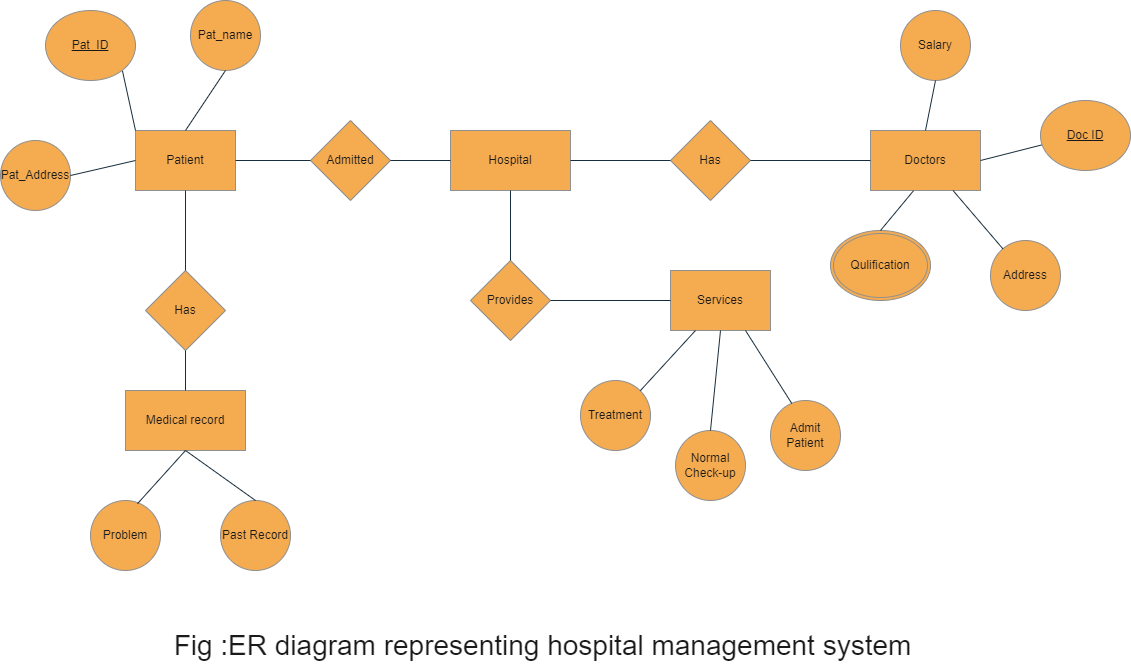

The diagram above was exported from draw.io. Its source (the exported page's mxGraphModel, read from the mxfile embedded in the PNG):
<mxGraphModel dx="1200" dy="775" grid="1" gridSize="10" guides="1" tooltips="1" connect="1" arrows="1" fold="1" page="1" pageScale="1" pageWidth="1169" pageHeight="827" background="#FFFFFF" math="0" shadow="1">
  <root>
    <mxCell id="0" />
    <mxCell id="1" parent="0" />
    <mxCell id="KRi3jlF5xeFCvW6ZaSmh-3" value="Patient" style="rounded=0;whiteSpace=wrap;html=1;fillColor=#F5AB50;strokeColor=#909090;labelBackgroundColor=none;fontColor=#1A1A1A;" parent="1" vertex="1">
      <mxGeometry x="155" y="210" width="100" height="60" as="geometry" />
    </mxCell>
    <mxCell id="KRi3jlF5xeFCvW6ZaSmh-8" value="Address" style="ellipse;whiteSpace=wrap;html=1;aspect=fixed;labelBackgroundColor=none;fillColor=#F5AB50;strokeColor=#909090;fontColor=#1A1A1A;" parent="1" vertex="1">
      <mxGeometry x="1010" y="320" width="70" height="70" as="geometry" />
    </mxCell>
    <mxCell id="KRi3jlF5xeFCvW6ZaSmh-9" value="Pat_Address" style="ellipse;whiteSpace=wrap;html=1;aspect=fixed;labelBackgroundColor=none;fillColor=#F5AB50;strokeColor=#909090;fontColor=#1A1A1A;" parent="1" vertex="1">
      <mxGeometry x="20" y="220" width="70" height="70" as="geometry" />
    </mxCell>
    <mxCell id="KRi3jlF5xeFCvW6ZaSmh-14" value="Pat_name" style="ellipse;whiteSpace=wrap;html=1;aspect=fixed;labelBackgroundColor=none;fillColor=#F5AB50;strokeColor=#909090;fontColor=#1A1A1A;" parent="1" vertex="1">
      <mxGeometry x="210" y="80" width="70" height="70" as="geometry" />
    </mxCell>
    <mxCell id="KRi3jlF5xeFCvW6ZaSmh-18" value="Doctors" style="rounded=0;whiteSpace=wrap;html=1;fillColor=#F5AB50;strokeColor=#909090;labelBackgroundColor=none;fontColor=#1A1A1A;" parent="1" vertex="1">
      <mxGeometry x="890" y="210" width="110" height="60" as="geometry" />
    </mxCell>
    <mxCell id="KRi3jlF5xeFCvW6ZaSmh-26" value="Admitted" style="rhombus;whiteSpace=wrap;html=1;rounded=0;fillColor=#F5AB50;strokeColor=#909090;fontColor=#1A1A1A;labelBackgroundColor=none;" parent="1" vertex="1">
      <mxGeometry x="330" y="200" width="80" height="80" as="geometry" />
    </mxCell>
    <mxCell id="KRi3jlF5xeFCvW6ZaSmh-28" value="Hospital" style="whiteSpace=wrap;html=1;rounded=0;fillColor=#F5AB50;strokeColor=#909090;labelBackgroundColor=none;fontColor=#1A1A1A;" parent="1" vertex="1">
      <mxGeometry x="470" y="210" width="120" height="60" as="geometry" />
    </mxCell>
    <mxCell id="KRi3jlF5xeFCvW6ZaSmh-30" value="Has" style="rhombus;whiteSpace=wrap;html=1;rounded=0;fillColor=#F5AB50;strokeColor=#909090;fontColor=#1A1A1A;labelBackgroundColor=none;" parent="1" vertex="1">
      <mxGeometry x="690" y="200" width="80" height="80" as="geometry" />
    </mxCell>
    <mxCell id="KRi3jlF5xeFCvW6ZaSmh-36" value="Salary" style="ellipse;whiteSpace=wrap;html=1;rounded=0;labelBackgroundColor=none;fillColor=#F5AB50;strokeColor=#909090;fontColor=#1A1A1A;" parent="1" vertex="1">
      <mxGeometry x="920" y="90" width="70" height="70" as="geometry" />
    </mxCell>
    <mxCell id="KRi3jlF5xeFCvW6ZaSmh-42" value="Has" style="rhombus;whiteSpace=wrap;html=1;rounded=0;fillColor=#F5AB50;fontColor=#1A1A1A;strokeColor=#909090;labelBackgroundColor=none;" parent="1" vertex="1">
      <mxGeometry x="165" y="350" width="80" height="80" as="geometry" />
    </mxCell>
    <mxCell id="KRi3jlF5xeFCvW6ZaSmh-44" value="Medical record" style="whiteSpace=wrap;html=1;rounded=0;fillColor=#F5AB50;strokeColor=#909090;labelBackgroundColor=none;fontColor=#1A1A1A;" parent="1" vertex="1">
      <mxGeometry x="145" y="470" width="120" height="60" as="geometry" />
    </mxCell>
    <mxCell id="KRi3jlF5xeFCvW6ZaSmh-48" value="Past Record" style="ellipse;whiteSpace=wrap;html=1;aspect=fixed;labelBackgroundColor=none;fillColor=#F5AB50;strokeColor=#909090;fontColor=#1A1A1A;" parent="1" vertex="1">
      <mxGeometry x="240" y="580" width="70" height="70" as="geometry" />
    </mxCell>
    <mxCell id="KRi3jlF5xeFCvW6ZaSmh-49" value="Problem" style="ellipse;whiteSpace=wrap;html=1;aspect=fixed;labelBackgroundColor=none;fillColor=#F5AB50;strokeColor=#909090;fontColor=#1A1A1A;" parent="1" vertex="1">
      <mxGeometry x="110" y="580" width="70" height="70" as="geometry" />
    </mxCell>
    <mxCell id="KRi3jlF5xeFCvW6ZaSmh-57" value="Services" style="rounded=0;whiteSpace=wrap;html=1;fillColor=#F5AB50;strokeColor=#909090;labelBackgroundColor=none;fontColor=#1A1A1A;" parent="1" vertex="1">
      <mxGeometry x="690" y="350" width="100" height="60" as="geometry" />
    </mxCell>
    <mxCell id="KRi3jlF5xeFCvW6ZaSmh-58" value="Provides" style="rhombus;whiteSpace=wrap;html=1;rounded=0;fillColor=#F5AB50;fontColor=#1A1A1A;strokeColor=#909090;labelBackgroundColor=none;" parent="1" vertex="1">
      <mxGeometry x="490" y="340" width="80" height="80" as="geometry" />
    </mxCell>
    <mxCell id="KRi3jlF5xeFCvW6ZaSmh-62" value="Admit Patient" style="ellipse;whiteSpace=wrap;html=1;aspect=fixed;labelBackgroundColor=none;fillColor=#F5AB50;strokeColor=#909090;fontColor=#1A1A1A;" parent="1" vertex="1">
      <mxGeometry x="790" y="480" width="70" height="70" as="geometry" />
    </mxCell>
    <mxCell id="KRi3jlF5xeFCvW6ZaSmh-63" value="Normal Check-up" style="ellipse;whiteSpace=wrap;html=1;aspect=fixed;labelBackgroundColor=none;fillColor=#F5AB50;strokeColor=#909090;fontColor=#1A1A1A;" parent="1" vertex="1">
      <mxGeometry x="695" y="510" width="70" height="70" as="geometry" />
    </mxCell>
    <mxCell id="KRi3jlF5xeFCvW6ZaSmh-66" value="Treatment" style="ellipse;whiteSpace=wrap;html=1;aspect=fixed;labelBackgroundColor=none;fillColor=#F5AB50;strokeColor=#909090;fontColor=#1A1A1A;" parent="1" vertex="1">
      <mxGeometry x="600" y="460" width="70" height="70" as="geometry" />
    </mxCell>
    <mxCell id="KRi3jlF5xeFCvW6ZaSmh-68" value="" style="endArrow=none;html=1;rounded=0;entryX=0;entryY=0.5;entryDx=0;entryDy=0;exitX=1;exitY=0.5;exitDx=0;exitDy=0;labelBackgroundColor=none;strokeColor=#182E3E;fontColor=default;" parent="1" source="KRi3jlF5xeFCvW6ZaSmh-28" target="KRi3jlF5xeFCvW6ZaSmh-30" edge="1">
      <mxGeometry width="50" height="50" relative="1" as="geometry">
        <mxPoint x="530" y="400" as="sourcePoint" />
        <mxPoint x="580" y="350" as="targetPoint" />
      </mxGeometry>
    </mxCell>
    <mxCell id="KRi3jlF5xeFCvW6ZaSmh-69" value="" style="endArrow=none;html=1;rounded=0;exitX=1;exitY=0.5;exitDx=0;exitDy=0;entryX=0;entryY=0.5;entryDx=0;entryDy=0;labelBackgroundColor=none;strokeColor=#182E3E;fontColor=default;" parent="1" source="KRi3jlF5xeFCvW6ZaSmh-26" target="KRi3jlF5xeFCvW6ZaSmh-28" edge="1">
      <mxGeometry width="50" height="50" relative="1" as="geometry">
        <mxPoint x="530" y="400" as="sourcePoint" />
        <mxPoint x="580" y="350" as="targetPoint" />
      </mxGeometry>
    </mxCell>
    <mxCell id="KRi3jlF5xeFCvW6ZaSmh-70" value="" style="endArrow=none;html=1;rounded=0;exitX=0.5;exitY=0;exitDx=0;exitDy=0;entryX=0.5;entryY=1;entryDx=0;entryDy=0;labelBackgroundColor=none;strokeColor=#182E3E;fontColor=default;" parent="1" source="KRi3jlF5xeFCvW6ZaSmh-3" target="KRi3jlF5xeFCvW6ZaSmh-14" edge="1">
      <mxGeometry width="50" height="50" relative="1" as="geometry">
        <mxPoint x="150" y="160" as="sourcePoint" />
        <mxPoint x="200" y="110" as="targetPoint" />
      </mxGeometry>
    </mxCell>
    <mxCell id="KRi3jlF5xeFCvW6ZaSmh-71" value="" style="endArrow=none;html=1;rounded=0;exitX=1;exitY=0.5;exitDx=0;exitDy=0;entryX=0;entryY=0.5;entryDx=0;entryDy=0;labelBackgroundColor=none;strokeColor=#182E3E;fontColor=default;" parent="1" source="KRi3jlF5xeFCvW6ZaSmh-9" target="KRi3jlF5xeFCvW6ZaSmh-3" edge="1">
      <mxGeometry width="50" height="50" relative="1" as="geometry">
        <mxPoint x="530" y="400" as="sourcePoint" />
        <mxPoint x="580" y="350" as="targetPoint" />
      </mxGeometry>
    </mxCell>
    <mxCell id="KRi3jlF5xeFCvW6ZaSmh-72" value="" style="endArrow=none;html=1;rounded=0;exitX=1;exitY=1;exitDx=0;exitDy=0;entryX=0;entryY=0;entryDx=0;entryDy=0;labelBackgroundColor=none;strokeColor=#182E3E;fontColor=default;" parent="1" source="KRi3jlF5xeFCvW6ZaSmh-90" target="KRi3jlF5xeFCvW6ZaSmh-3" edge="1">
      <mxGeometry width="50" height="50" relative="1" as="geometry">
        <mxPoint x="79.74873734152902" y="109.74873734152914" as="sourcePoint" />
        <mxPoint x="580" y="350" as="targetPoint" />
      </mxGeometry>
    </mxCell>
    <mxCell id="KRi3jlF5xeFCvW6ZaSmh-74" value="" style="endArrow=none;html=1;rounded=0;exitX=1;exitY=0.5;exitDx=0;exitDy=0;entryX=0;entryY=0.5;entryDx=0;entryDy=0;labelBackgroundColor=none;strokeColor=#182E3E;fontColor=default;" parent="1" source="KRi3jlF5xeFCvW6ZaSmh-3" target="KRi3jlF5xeFCvW6ZaSmh-26" edge="1">
      <mxGeometry width="50" height="50" relative="1" as="geometry">
        <mxPoint x="540" y="410" as="sourcePoint" />
        <mxPoint x="590" y="360" as="targetPoint" />
      </mxGeometry>
    </mxCell>
    <mxCell id="KRi3jlF5xeFCvW6ZaSmh-75" value="" style="endArrow=none;html=1;rounded=0;exitX=1;exitY=0.5;exitDx=0;exitDy=0;entryX=0;entryY=0.5;entryDx=0;entryDy=0;labelBackgroundColor=none;strokeColor=#182E3E;fontColor=default;" parent="1" source="KRi3jlF5xeFCvW6ZaSmh-58" target="KRi3jlF5xeFCvW6ZaSmh-57" edge="1">
      <mxGeometry width="50" height="50" relative="1" as="geometry">
        <mxPoint x="550" y="420" as="sourcePoint" />
        <mxPoint x="600" y="370" as="targetPoint" />
      </mxGeometry>
    </mxCell>
    <mxCell id="KRi3jlF5xeFCvW6ZaSmh-76" value="" style="endArrow=none;html=1;rounded=0;exitX=1;exitY=0.5;exitDx=0;exitDy=0;entryX=0;entryY=0.5;entryDx=0;entryDy=0;labelBackgroundColor=none;strokeColor=#182E3E;fontColor=default;" parent="1" source="KRi3jlF5xeFCvW6ZaSmh-30" target="KRi3jlF5xeFCvW6ZaSmh-18" edge="1">
      <mxGeometry width="50" height="50" relative="1" as="geometry">
        <mxPoint x="560" y="430" as="sourcePoint" />
        <mxPoint x="610" y="380" as="targetPoint" />
      </mxGeometry>
    </mxCell>
    <mxCell id="KRi3jlF5xeFCvW6ZaSmh-77" value="" style="endArrow=none;html=1;rounded=0;exitX=0.5;exitY=1;exitDx=0;exitDy=0;entryX=0.5;entryY=0;entryDx=0;entryDy=0;labelBackgroundColor=none;strokeColor=#182E3E;fontColor=default;" parent="1" source="KRi3jlF5xeFCvW6ZaSmh-3" target="KRi3jlF5xeFCvW6ZaSmh-42" edge="1">
      <mxGeometry width="50" height="50" relative="1" as="geometry">
        <mxPoint x="570" y="440" as="sourcePoint" />
        <mxPoint x="620" y="390" as="targetPoint" />
      </mxGeometry>
    </mxCell>
    <mxCell id="KRi3jlF5xeFCvW6ZaSmh-78" value="" style="endArrow=none;html=1;rounded=0;exitX=0.5;exitY=1;exitDx=0;exitDy=0;entryX=0.5;entryY=0;entryDx=0;entryDy=0;labelBackgroundColor=none;strokeColor=#182E3E;fontColor=default;" parent="1" source="KRi3jlF5xeFCvW6ZaSmh-42" target="KRi3jlF5xeFCvW6ZaSmh-44" edge="1">
      <mxGeometry width="50" height="50" relative="1" as="geometry">
        <mxPoint x="580" y="450" as="sourcePoint" />
        <mxPoint x="630" y="400" as="targetPoint" />
      </mxGeometry>
    </mxCell>
    <mxCell id="KRi3jlF5xeFCvW6ZaSmh-79" value="" style="endArrow=none;html=1;rounded=0;exitX=0.5;exitY=1;exitDx=0;exitDy=0;entryX=0.5;entryY=0;entryDx=0;entryDy=0;labelBackgroundColor=none;strokeColor=#182E3E;fontColor=default;" parent="1" source="KRi3jlF5xeFCvW6ZaSmh-44" target="KRi3jlF5xeFCvW6ZaSmh-48" edge="1">
      <mxGeometry width="50" height="50" relative="1" as="geometry">
        <mxPoint x="590" y="460" as="sourcePoint" />
        <mxPoint x="640" y="410" as="targetPoint" />
      </mxGeometry>
    </mxCell>
    <mxCell id="KRi3jlF5xeFCvW6ZaSmh-80" value="" style="endArrow=none;html=1;rounded=0;entryX=0.5;entryY=1;entryDx=0;entryDy=0;exitX=0.671;exitY=0.046;exitDx=0;exitDy=0;exitPerimeter=0;labelBackgroundColor=none;strokeColor=#182E3E;fontColor=default;" parent="1" source="KRi3jlF5xeFCvW6ZaSmh-49" target="KRi3jlF5xeFCvW6ZaSmh-44" edge="1">
      <mxGeometry width="50" height="50" relative="1" as="geometry">
        <mxPoint x="600" y="470" as="sourcePoint" />
        <mxPoint x="650" y="420" as="targetPoint" />
      </mxGeometry>
    </mxCell>
    <mxCell id="KRi3jlF5xeFCvW6ZaSmh-81" value="" style="endArrow=none;html=1;rounded=0;entryX=0.75;entryY=1;entryDx=0;entryDy=0;exitX=0.304;exitY=0.042;exitDx=0;exitDy=0;labelBackgroundColor=none;strokeColor=#182E3E;fontColor=default;exitPerimeter=0;" parent="1" source="KRi3jlF5xeFCvW6ZaSmh-62" target="KRi3jlF5xeFCvW6ZaSmh-57" edge="1">
      <mxGeometry width="50" height="50" relative="1" as="geometry">
        <mxPoint x="610" y="480" as="sourcePoint" />
        <mxPoint x="660" y="430" as="targetPoint" />
      </mxGeometry>
    </mxCell>
    <mxCell id="KRi3jlF5xeFCvW6ZaSmh-82" value="" style="endArrow=none;html=1;rounded=0;entryX=0.25;entryY=1;entryDx=0;entryDy=0;exitX=1;exitY=0;exitDx=0;exitDy=0;labelBackgroundColor=none;strokeColor=#182E3E;fontColor=default;" parent="1" source="KRi3jlF5xeFCvW6ZaSmh-66" target="KRi3jlF5xeFCvW6ZaSmh-57" edge="1">
      <mxGeometry width="50" height="50" relative="1" as="geometry">
        <mxPoint x="620" y="490" as="sourcePoint" />
        <mxPoint x="670" y="440" as="targetPoint" />
      </mxGeometry>
    </mxCell>
    <mxCell id="KRi3jlF5xeFCvW6ZaSmh-83" value="" style="endArrow=none;html=1;rounded=0;entryX=0.5;entryY=1;entryDx=0;entryDy=0;exitX=0.5;exitY=0;exitDx=0;exitDy=0;labelBackgroundColor=none;strokeColor=#182E3E;fontColor=default;" parent="1" source="KRi3jlF5xeFCvW6ZaSmh-63" target="KRi3jlF5xeFCvW6ZaSmh-57" edge="1">
      <mxGeometry width="50" height="50" relative="1" as="geometry">
        <mxPoint x="630" y="500" as="sourcePoint" />
        <mxPoint x="680" y="450" as="targetPoint" />
      </mxGeometry>
    </mxCell>
    <mxCell id="KRi3jlF5xeFCvW6ZaSmh-84" value="Qulification" style="ellipse;shape=doubleEllipse;margin=3;whiteSpace=wrap;html=1;align=center;labelBackgroundColor=none;fillColor=#F5AB50;strokeColor=#909090;fontColor=#1A1A1A;" parent="1" vertex="1">
      <mxGeometry x="850" y="310" width="100" height="70" as="geometry" />
    </mxCell>
    <mxCell id="KRi3jlF5xeFCvW6ZaSmh-85" value="" style="endArrow=none;html=1;rounded=0;exitX=0.75;exitY=1;exitDx=0;exitDy=0;labelBackgroundColor=none;strokeColor=#182E3E;fontColor=default;" parent="1" source="KRi3jlF5xeFCvW6ZaSmh-18" target="KRi3jlF5xeFCvW6ZaSmh-8" edge="1">
      <mxGeometry width="50" height="50" relative="1" as="geometry">
        <mxPoint x="640" y="510" as="sourcePoint" />
        <mxPoint x="690" y="460" as="targetPoint" />
      </mxGeometry>
    </mxCell>
    <mxCell id="KRi3jlF5xeFCvW6ZaSmh-86" value="" style="endArrow=none;html=1;rounded=0;entryX=0.391;entryY=1.004;entryDx=0;entryDy=0;entryPerimeter=0;exitX=0.5;exitY=0;exitDx=0;exitDy=0;labelBackgroundColor=none;strokeColor=#182E3E;fontColor=default;" parent="1" source="KRi3jlF5xeFCvW6ZaSmh-84" target="KRi3jlF5xeFCvW6ZaSmh-18" edge="1">
      <mxGeometry width="50" height="50" relative="1" as="geometry">
        <mxPoint x="650" y="520" as="sourcePoint" />
        <mxPoint x="700" y="470" as="targetPoint" />
      </mxGeometry>
    </mxCell>
    <mxCell id="KRi3jlF5xeFCvW6ZaSmh-87" value="" style="endArrow=none;html=1;rounded=0;entryX=1;entryY=0.5;entryDx=0;entryDy=0;exitX=0.022;exitY=0.632;exitDx=0;exitDy=0;exitPerimeter=0;labelBackgroundColor=none;strokeColor=#182E3E;fontColor=default;" parent="1" source="KRi3jlF5xeFCvW6ZaSmh-88" target="KRi3jlF5xeFCvW6ZaSmh-18" edge="1">
      <mxGeometry width="50" height="50" relative="1" as="geometry">
        <mxPoint x="1090" y="195.0000000000001" as="sourcePoint" />
        <mxPoint x="710" y="480" as="targetPoint" />
      </mxGeometry>
    </mxCell>
    <mxCell id="KRi3jlF5xeFCvW6ZaSmh-88" value="Doc ID" style="ellipse;whiteSpace=wrap;html=1;align=center;fontStyle=4;labelBackgroundColor=none;fillColor=#F5AB50;strokeColor=#909090;fontColor=#1A1A1A;" parent="1" vertex="1">
      <mxGeometry x="1060" y="180" width="90" height="70" as="geometry" />
    </mxCell>
    <mxCell id="KRi3jlF5xeFCvW6ZaSmh-90" value="Pat_ID" style="ellipse;whiteSpace=wrap;html=1;align=center;fontStyle=4;labelBackgroundColor=none;fillColor=#F5AB50;strokeColor=#909090;fontColor=#1A1A1A;" parent="1" vertex="1">
      <mxGeometry x="65" y="90" width="90" height="70" as="geometry" />
    </mxCell>
    <mxCell id="KRi3jlF5xeFCvW6ZaSmh-91" value="" style="endArrow=none;html=1;rounded=0;entryX=0.5;entryY=1;entryDx=0;entryDy=0;exitX=0.5;exitY=0;exitDx=0;exitDy=0;labelBackgroundColor=none;strokeColor=#182E3E;fontColor=default;" parent="1" source="KRi3jlF5xeFCvW6ZaSmh-18" target="KRi3jlF5xeFCvW6ZaSmh-36" edge="1">
      <mxGeometry relative="1" as="geometry">
        <mxPoint x="480" y="380" as="sourcePoint" />
        <mxPoint x="640" y="380" as="targetPoint" />
      </mxGeometry>
    </mxCell>
    <mxCell id="KRi3jlF5xeFCvW6ZaSmh-92" value="" style="endArrow=none;html=1;rounded=0;exitX=0.5;exitY=1;exitDx=0;exitDy=0;entryX=0.5;entryY=0;entryDx=0;entryDy=0;labelBackgroundColor=none;strokeColor=#182E3E;fontColor=default;" parent="1" source="KRi3jlF5xeFCvW6ZaSmh-28" target="KRi3jlF5xeFCvW6ZaSmh-58" edge="1">
      <mxGeometry relative="1" as="geometry">
        <mxPoint x="480" y="380" as="sourcePoint" />
        <mxPoint x="640" y="380" as="targetPoint" />
      </mxGeometry>
    </mxCell>
    <mxCell id="WEa2nYUBu2skTXhhAva5-1" value="&lt;font style=&quot;font-size: 28px;&quot;&gt;Fig :ER diagram representing hospital management system&lt;/font&gt;" style="text;strokeColor=none;align=center;fillColor=none;html=1;verticalAlign=middle;whiteSpace=wrap;rounded=0;strokeWidth=8;labelBackgroundColor=none;fontColor=#1A1A1A;" parent="1" vertex="1">
      <mxGeometry x="170" y="700" width="785" height="50" as="geometry" />
    </mxCell>
  </root>
</mxGraphModel>